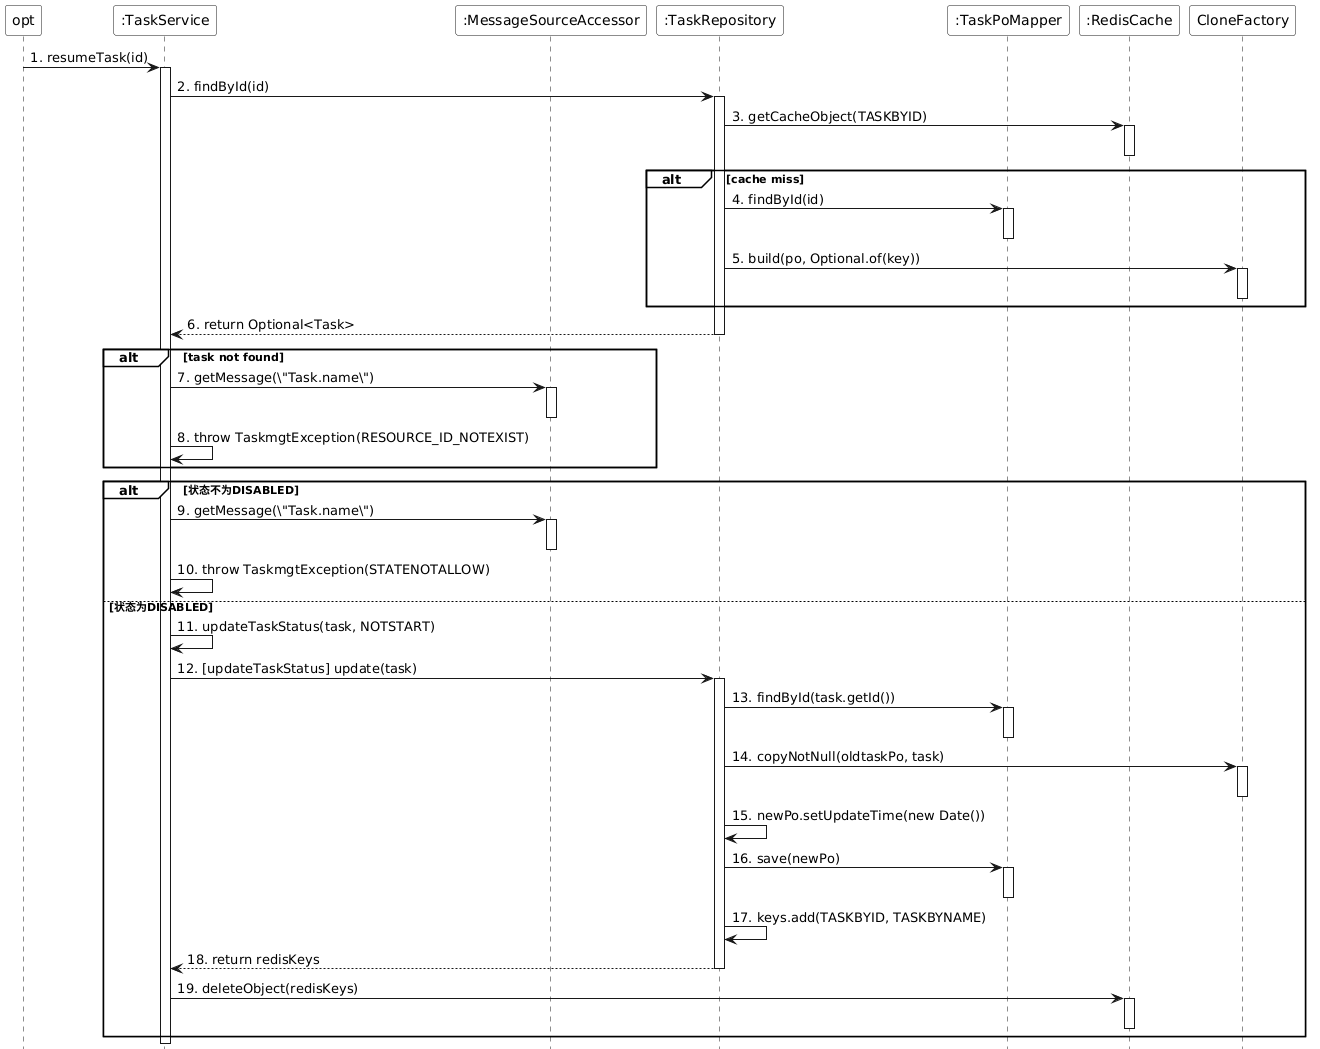

The diagram above was rendered by PlantUML. Its source (embedded in the PNG):
@startuml
skinparam monochrome true
skinparam backgroundColor transparent
skinparam participantBackgroundColor white
skinparam noteBackgroundColor white
skinparam noteBorderColor Black
hide footbox
skinparam sequenceGroupBackgroundColor White
skinparam sequenceGroupBodyBackgroundColor White

participant "opt" as opt
participant ":TaskService" as TaskService
participant ":MessageSourceAccessor" as MessageSource
participant ":TaskRepository" as TaskRepository
participant ":TaskPoMapper" as TaskPoMapper
participant ":RedisCache" as RedisCache

opt -> TaskService : 1. resumeTask(id)
activate TaskService

TaskService -> TaskRepository : 2. findById(id)
activate TaskRepository

TaskRepository -> RedisCache : 3. getCacheObject(TASKBYID)
activate RedisCache
deactivate RedisCache

alt cache miss
    TaskRepository -> TaskPoMapper : 4. findById(id)
    activate TaskPoMapper
    deactivate TaskPoMapper
    TaskRepository -> CloneFactory : 5. build(po, Optional.of(key))
    activate CloneFactory
    deactivate CloneFactory
end

TaskRepository --> TaskService : 6. return Optional<Task>
deactivate TaskRepository

alt task not found
    TaskService -> MessageSource : 7. getMessage(\"Task.name\")
    activate MessageSource
    deactivate MessageSource
    TaskService -> TaskService : 8. throw TaskmgtException(RESOURCE_ID_NOTEXIST)
end

alt 状态不为DISABLED
    TaskService -> MessageSource : 9. getMessage(\"Task.name\")
    activate MessageSource
    deactivate MessageSource
    TaskService -> TaskService : 10. throw TaskmgtException(STATENOTALLOW)
else 状态为DISABLED
    TaskService -> TaskService : 11. updateTaskStatus(task, NOTSTART)
    
    TaskService -> TaskRepository : 12. [updateTaskStatus] update(task)
    activate TaskRepository
    
    TaskRepository -> TaskPoMapper : 13. findById(task.getId())
    activate TaskPoMapper
    deactivate TaskPoMapper
    
    TaskRepository -> CloneFactory : 14. copyNotNull(oldtaskPo, task)
    activate CloneFactory
    deactivate CloneFactory
    TaskRepository -> TaskRepository : 15. newPo.setUpdateTime(new Date())
    TaskRepository -> TaskPoMapper : 16. save(newPo)
    activate TaskPoMapper
    deactivate TaskPoMapper
    
    TaskRepository -> TaskRepository : 17. keys.add(TASKBYID, TASKBYNAME)
    TaskRepository --> TaskService : 18. return redisKeys
    deactivate TaskRepository
    
    TaskService -> RedisCache : 19. deleteObject(redisKeys)
    activate RedisCache
    deactivate RedisCache
end

deactivate TaskService
@enduml